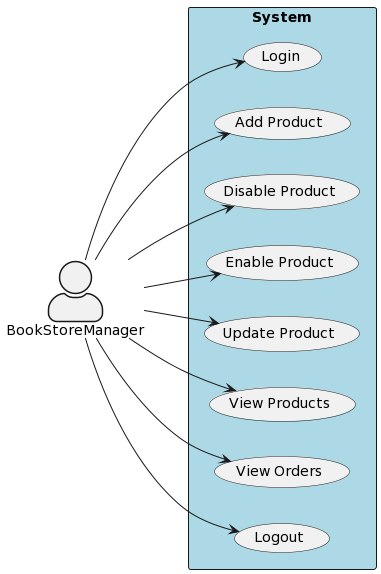

The diagram above was rendered by PlantUML. Its source (embedded in the PNG):
@startuml
skinparam actorStyle awesome
left to right direction
actor BookStoreManager
rectangle "System" as system #lightblue {
 (Login)
 (Add Product)
 (Disable Product)
 (Enable Product)
 (Update Product)
 (View Products)
 (View Orders)
 (Logout)
}
BookStoreManager --> (Login)
BookStoreManager --> (Add Product)
BookStoreManager --> (Disable Product)
BookStoreManager --> (Enable Product)
BookStoreManager --> (Update Product)
BookStoreManager --> (View Products)
BookStoreManager --> (View Orders)
BookStoreManager --> (Logout)
@enduml